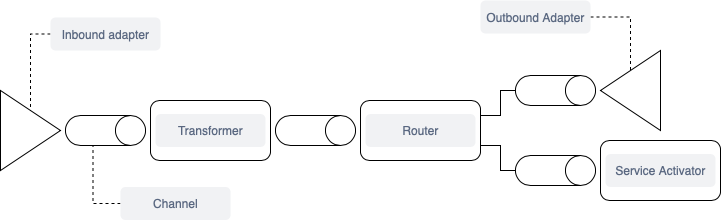

The diagram above was exported from draw.io. Its source (the exported page's mxGraphModel, read from the mxfile embedded in the PNG):
<mxGraphModel dx="946" dy="520" grid="1" gridSize="10" guides="1" tooltips="1" connect="1" arrows="1" fold="1" page="1" pageScale="1" pageWidth="827" pageHeight="1169" math="0" shadow="0">
  <root>
    <mxCell id="0" />
    <mxCell id="1" parent="0" />
    <mxCell id="wh_RhmQGI0xzBy8P8GXo-1" value="" style="triangle;whiteSpace=wrap;html=1;" vertex="1" parent="1">
      <mxGeometry x="40" y="180" width="60" height="80" as="geometry" />
    </mxCell>
    <mxCell id="wh_RhmQGI0xzBy8P8GXo-2" value="" style="shape=cylinder3;whiteSpace=wrap;html=1;boundedLbl=1;backgroundOutline=1;size=15;rotation=90;" vertex="1" parent="1">
      <mxGeometry x="130" y="180" width="30" height="80" as="geometry" />
    </mxCell>
    <mxCell id="wh_RhmQGI0xzBy8P8GXo-3" value="" style="rounded=1;whiteSpace=wrap;html=1;" vertex="1" parent="1">
      <mxGeometry x="190" y="190" width="120" height="60" as="geometry" />
    </mxCell>
    <mxCell id="wh_RhmQGI0xzBy8P8GXo-21" style="edgeStyle=orthogonalEdgeStyle;rounded=0;orthogonalLoop=1;jettySize=auto;html=1;exitX=1;exitY=0.25;exitDx=0;exitDy=0;entryX=0.5;entryY=1;entryDx=0;entryDy=0;entryPerimeter=0;endArrow=none;endFill=0;" edge="1" parent="1" source="wh_RhmQGI0xzBy8P8GXo-4" target="wh_RhmQGI0xzBy8P8GXo-8">
      <mxGeometry relative="1" as="geometry" />
    </mxCell>
    <mxCell id="wh_RhmQGI0xzBy8P8GXo-22" style="edgeStyle=orthogonalEdgeStyle;rounded=0;orthogonalLoop=1;jettySize=auto;html=1;exitX=1;exitY=0.75;exitDx=0;exitDy=0;entryX=0.5;entryY=1;entryDx=0;entryDy=0;entryPerimeter=0;endArrow=none;endFill=0;" edge="1" parent="1" source="wh_RhmQGI0xzBy8P8GXo-4" target="wh_RhmQGI0xzBy8P8GXo-7">
      <mxGeometry relative="1" as="geometry" />
    </mxCell>
    <mxCell id="wh_RhmQGI0xzBy8P8GXo-4" value="" style="rounded=1;whiteSpace=wrap;html=1;" vertex="1" parent="1">
      <mxGeometry x="400" y="190" width="120" height="60" as="geometry" />
    </mxCell>
    <mxCell id="wh_RhmQGI0xzBy8P8GXo-5" value="" style="shape=cylinder3;whiteSpace=wrap;html=1;boundedLbl=1;backgroundOutline=1;size=15;rotation=90;" vertex="1" parent="1">
      <mxGeometry x="340" y="180" width="30" height="80" as="geometry" />
    </mxCell>
    <mxCell id="wh_RhmQGI0xzBy8P8GXo-7" value="" style="shape=cylinder3;whiteSpace=wrap;html=1;boundedLbl=1;backgroundOutline=1;size=15;rotation=90;" vertex="1" parent="1">
      <mxGeometry x="580" y="220" width="30" height="80" as="geometry" />
    </mxCell>
    <mxCell id="wh_RhmQGI0xzBy8P8GXo-8" value="" style="shape=cylinder3;whiteSpace=wrap;html=1;boundedLbl=1;backgroundOutline=1;size=15;rotation=90;" vertex="1" parent="1">
      <mxGeometry x="580" y="140" width="30" height="80" as="geometry" />
    </mxCell>
    <mxCell id="wh_RhmQGI0xzBy8P8GXo-10" value="" style="triangle;whiteSpace=wrap;html=1;rotation=-180;" vertex="1" parent="1">
      <mxGeometry x="640" y="140" width="60" height="80" as="geometry" />
    </mxCell>
    <mxCell id="wh_RhmQGI0xzBy8P8GXo-11" value="" style="rounded=1;whiteSpace=wrap;html=1;" vertex="1" parent="1">
      <mxGeometry x="640" y="230" width="120" height="60" as="geometry" />
    </mxCell>
    <mxCell id="wh_RhmQGI0xzBy8P8GXo-25" style="edgeStyle=orthogonalEdgeStyle;rounded=0;orthogonalLoop=1;jettySize=auto;html=1;exitX=0;exitY=0.5;exitDx=0;exitDy=0;entryX=0.5;entryY=0;entryDx=0;entryDy=0;dashed=1;endArrow=none;endFill=0;" edge="1" parent="1" source="wh_RhmQGI0xzBy8P8GXo-12" target="wh_RhmQGI0xzBy8P8GXo-1">
      <mxGeometry relative="1" as="geometry" />
    </mxCell>
    <mxCell id="wh_RhmQGI0xzBy8P8GXo-12" value="Inbound adapter" style="rounded=1;align=center;fillColor=#F1F2F4;strokeColor=none;html=1;fontColor=#596780;fontSize=12" vertex="1" parent="1">
      <mxGeometry x="90" y="107" width="110" height="33" as="geometry" />
    </mxCell>
    <mxCell id="wh_RhmQGI0xzBy8P8GXo-24" style="edgeStyle=orthogonalEdgeStyle;rounded=0;orthogonalLoop=1;jettySize=auto;html=1;exitX=0;exitY=0.5;exitDx=0;exitDy=0;entryX=1;entryY=0;entryDx=0;entryDy=52.5;entryPerimeter=0;endArrow=none;endFill=0;dashed=1;" edge="1" parent="1" source="wh_RhmQGI0xzBy8P8GXo-13" target="wh_RhmQGI0xzBy8P8GXo-2">
      <mxGeometry relative="1" as="geometry" />
    </mxCell>
    <mxCell id="wh_RhmQGI0xzBy8P8GXo-13" value="Channel" style="rounded=1;align=center;fillColor=#F1F2F4;strokeColor=none;html=1;fontColor=#596780;fontSize=12" vertex="1" parent="1">
      <mxGeometry x="160" y="276.5" width="110" height="33" as="geometry" />
    </mxCell>
    <mxCell id="wh_RhmQGI0xzBy8P8GXo-14" value="Transformer" style="rounded=1;align=center;fillColor=#F1F2F4;strokeColor=none;html=1;fontColor=#596780;fontSize=12" vertex="1" parent="1">
      <mxGeometry x="195" y="203.5" width="110" height="33" as="geometry" />
    </mxCell>
    <mxCell id="wh_RhmQGI0xzBy8P8GXo-16" value="Router" style="rounded=1;align=center;fillColor=#F1F2F4;strokeColor=none;html=1;fontColor=#596780;fontSize=12" vertex="1" parent="1">
      <mxGeometry x="405" y="203.5" width="110" height="33" as="geometry" />
    </mxCell>
    <mxCell id="wh_RhmQGI0xzBy8P8GXo-26" style="edgeStyle=orthogonalEdgeStyle;rounded=0;orthogonalLoop=1;jettySize=auto;html=1;exitX=1;exitY=0.5;exitDx=0;exitDy=0;dashed=1;endArrow=none;endFill=0;" edge="1" parent="1" source="wh_RhmQGI0xzBy8P8GXo-18" target="wh_RhmQGI0xzBy8P8GXo-10">
      <mxGeometry relative="1" as="geometry" />
    </mxCell>
    <mxCell id="wh_RhmQGI0xzBy8P8GXo-18" value="Outbound Adapter" style="rounded=1;align=center;fillColor=#F1F2F4;strokeColor=none;html=1;fontColor=#596780;fontSize=12" vertex="1" parent="1">
      <mxGeometry x="520" y="90" width="110" height="33" as="geometry" />
    </mxCell>
    <mxCell id="wh_RhmQGI0xzBy8P8GXo-19" value="Service Activator" style="rounded=1;align=center;fillColor=#F1F2F4;strokeColor=none;html=1;fontColor=#596780;fontSize=12" vertex="1" parent="1">
      <mxGeometry x="645" y="243.5" width="110" height="33" as="geometry" />
    </mxCell>
  </root>
</mxGraphModel>